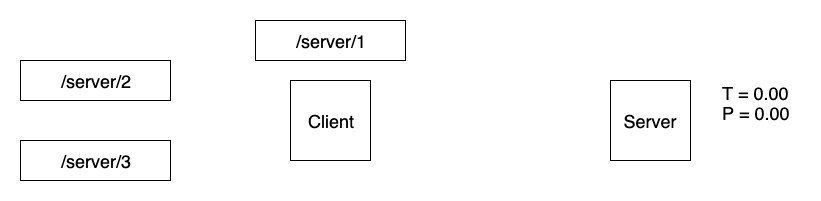

The diagram above was exported from draw.io. Its source (the exported page's mxGraphModel, read from the mxfile embedded in the PNG):
<mxGraphModel dx="1092" dy="901" grid="1" gridSize="10" guides="1" tooltips="1" connect="1" arrows="1" fold="1" page="1" pageScale="1" pageWidth="826" pageHeight="1169" math="0" shadow="0">
  <root>
    <mxCell id="0" />
    <mxCell id="1" parent="0" />
    <mxCell id="qWyymiY3wK-ePTPxsgIl-4" value="&lt;span style=&quot;white-space: normal&quot;&gt;&lt;font style=&quot;font-size: 18px&quot;&gt;/server/1&lt;/font&gt;&lt;/span&gt;" style="rounded=0;whiteSpace=wrap;html=1;" parent="1" vertex="1">
      <mxGeometry x="255" y="120" width="150" height="40" as="geometry" />
    </mxCell>
    <mxCell id="qWyymiY3wK-ePTPxsgIl-5" value="&lt;span style=&quot;white-space: normal&quot;&gt;&lt;font style=&quot;font-size: 18px&quot;&gt;/server/2&lt;/font&gt;&lt;/span&gt;" style="rounded=0;whiteSpace=wrap;html=1;" parent="1" vertex="1">
      <mxGeometry x="20" y="160" width="150" height="40" as="geometry" />
    </mxCell>
    <mxCell id="qWyymiY3wK-ePTPxsgIl-6" value="&lt;span style=&quot;white-space: normal&quot;&gt;&lt;font style=&quot;font-size: 18px&quot;&gt;/server/3&lt;/font&gt;&lt;/span&gt;" style="rounded=0;whiteSpace=wrap;html=1;" parent="1" vertex="1">
      <mxGeometry x="20" y="240" width="150" height="40" as="geometry" />
    </mxCell>
    <mxCell id="qWyymiY3wK-ePTPxsgIl-9" value="&lt;font style=&quot;font-size: 18px&quot;&gt;Client&lt;/font&gt;" style="whiteSpace=wrap;html=1;aspect=fixed;" parent="1" vertex="1">
      <mxGeometry x="290" y="180" width="80" height="80" as="geometry" />
    </mxCell>
    <mxCell id="qWyymiY3wK-ePTPxsgIl-10" value="&lt;font style=&quot;font-size: 18px&quot;&gt;Server&lt;/font&gt;" style="whiteSpace=wrap;html=1;aspect=fixed;" parent="1" vertex="1">
      <mxGeometry x="610" y="180" width="80" height="80" as="geometry" />
    </mxCell>
    <mxCell id="ovi9SmzyYEtGrW2j3xsw-6" value="&lt;span style=&quot;font-size: 18px&quot;&gt;T = 0.00&lt;br&gt;&lt;br&gt;&lt;/span&gt;" style="text;html=1;resizable=0;points=[];autosize=1;align=left;verticalAlign=top;spacingTop=-4;" parent="1" vertex="1">
      <mxGeometry x="720" y="180" width="80" height="30" as="geometry" />
    </mxCell>
    <mxCell id="ovi9SmzyYEtGrW2j3xsw-7" value="&lt;span style=&quot;font-size: 18px&quot;&gt;P = 0.00&lt;br&gt;&lt;br&gt;&lt;/span&gt;" style="text;html=1;resizable=0;points=[];autosize=1;align=left;verticalAlign=top;spacingTop=-4;" parent="1" vertex="1">
      <mxGeometry x="720" y="200" width="80" height="30" as="geometry" />
    </mxCell>
  </root>
</mxGraphModel>